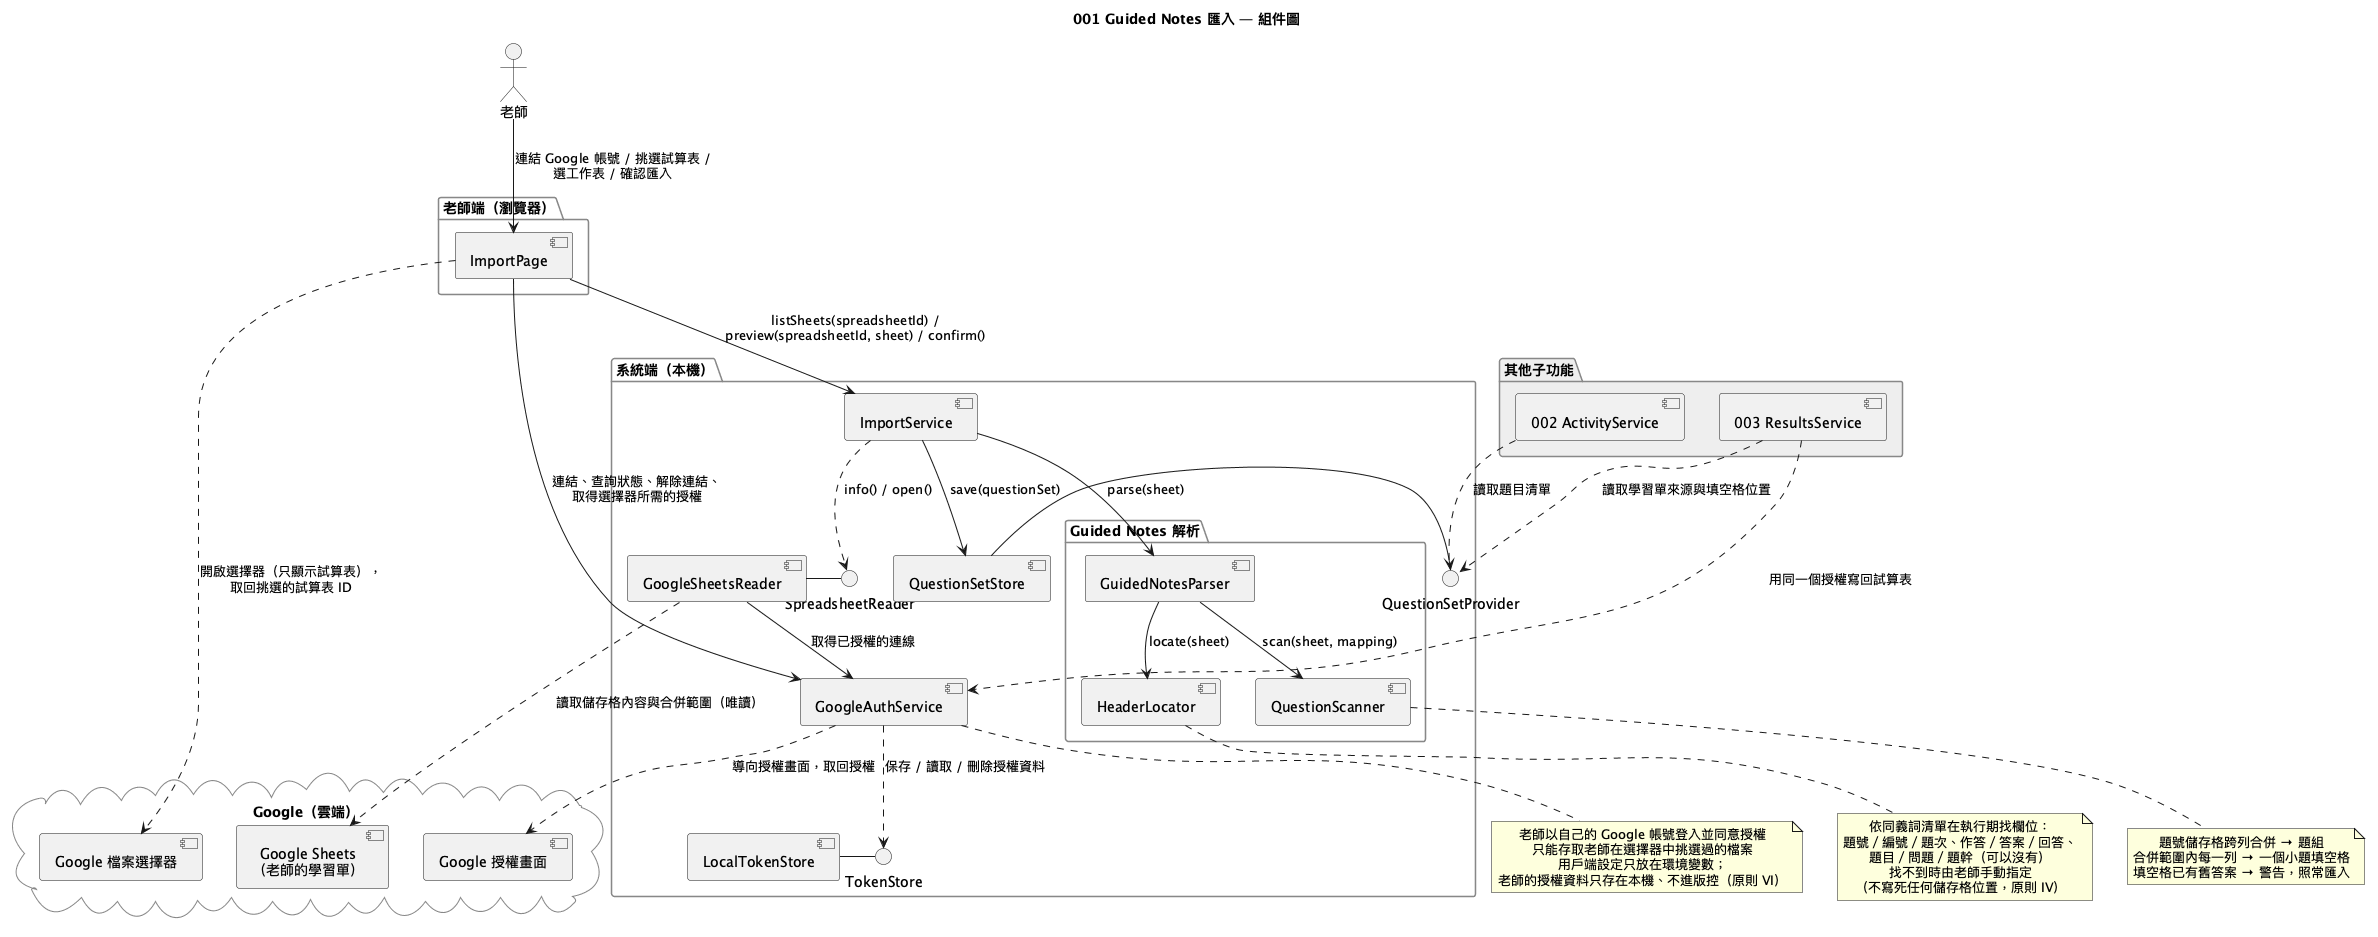

The diagram above was rendered by PlantUML. Its source (embedded in the PNG):
@startuml
title 001 Guided Notes 匯入 — 組件圖
skinparam shadowing false
skinparam componentStyle uml2
skinparam defaultTextAlignment center
skinparam package {
  BackgroundColor #FAFAFA
  BorderColor #888888
}

actor "老師" as Teacher

cloud "Google（雲端）" {
  [Google 授權畫面] as GoogleConsent
  [Google 檔案選擇器] as GooglePicker
  [Google Sheets\n（老師的學習單）] as GoogleSheets
}

package "老師端（瀏覽器）" {
  [ImportPage] as ImportPage
}

package "系統端（本機）" {
  [GoogleAuthService] as Auth
  () "TokenStore" as ITokenStore
  [LocalTokenStore] as LocalTokens
  [ImportService] as ImportService

  package "Guided Notes 解析" {
    [GuidedNotesParser] as Parser
    [HeaderLocator] as HeaderLocator
    [QuestionScanner] as QuestionScanner
  }

  () "SpreadsheetReader" as IReader
  [GoogleSheetsReader] as SheetsReader
  [QuestionSetStore] as Store
  () "QuestionSetProvider" as IProvider
}

package "其他子功能" #EEEEEE {
  [002 ActivityService] as Activity002
  [003 ResultsService] as Results003
}

Teacher --> ImportPage : 連結 Google 帳號 / 挑選試算表 /\n選工作表 / 確認匯入
ImportPage --> Auth : 連結、查詢狀態、解除連結、\n取得選擇器所需的授權
Auth ..> GoogleConsent : 導向授權畫面，取回授權
Auth ..> ITokenStore : 保存 / 讀取 / 刪除授權資料
LocalTokens - ITokenStore
ImportPage ..> GooglePicker : 開啟選擇器（只顯示試算表），\n取回挑選的試算表 ID
ImportPage --> ImportService : listSheets(spreadsheetId) /\npreview(spreadsheetId, sheet) / confirm()
ImportService ..> IReader : info() / open()
SheetsReader - IReader
SheetsReader --> Auth : 取得已授權的連線
SheetsReader ..> GoogleSheets : 讀取儲存格內容與合併範圍（唯讀）
ImportService --> Parser : parse(sheet)
Parser --> HeaderLocator : locate(sheet)
Parser --> QuestionScanner : scan(sheet, mapping)
ImportService --> Store : save(questionSet)
Store - IProvider
Activity002 ..> IProvider : 讀取題目清單
Results003 ..> IProvider : 讀取學習單來源與填空格位置
Results003 ..> Auth : 用同一個授權寫回試算表

note bottom of Auth
  老師以自己的 Google 帳號登入並同意授權
  只能存取老師在選擇器中挑選過的檔案
  用戶端設定只放在環境變數；
  老師的授權資料只存在本機、不進版控（原則 VI）
end note

note bottom of HeaderLocator
  依同義詞清單在執行期找欄位：
  題號／編號／題次、作答／答案／回答、
  題目／問題／題幹（可以沒有）
  找不到時由老師手動指定
  （不寫死任何儲存格位置，原則 IV）
end note

note bottom of QuestionScanner
  題號儲存格跨列合併 → 題組
  合併範圍內每一列 → 一個小題填空格
  填空格已有舊答案 → 警告，照常匯入
end note
@enduml